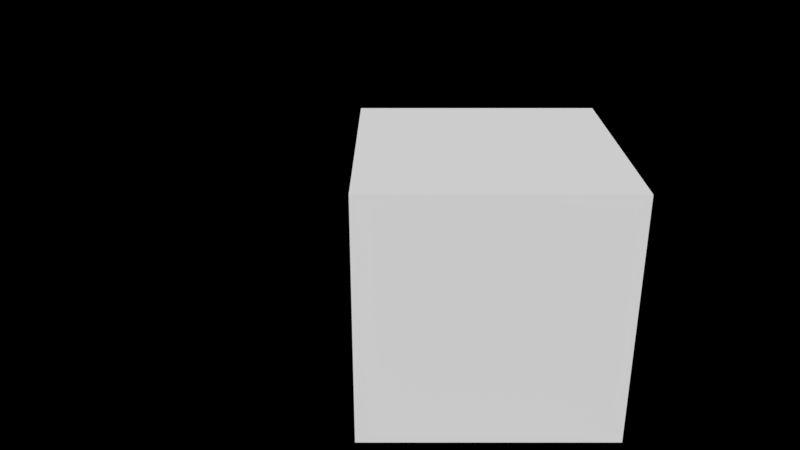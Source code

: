 # Source: pbr.blend  (saved by Blender 2.79.0; exported with 4.5.12 LTS)
import bpy
from mathutils import Matrix  # noqa: F401  (used for matrix-valued properties, if any)

bpy.ops.wm.read_factory_settings(use_empty=True)
scene = bpy.context.scene
scene.name = 'Scene'

# ---- collections
col_collection_1 = bpy.data.collections.new('Collection 1'); scene.collection.children.link(col_collection_1)

# ---- materials (node trees are filled in below, after node groups)
mat_pbr = bpy.data.materials.new('pbr')
mat_pbr.alpha_threshold = 0.0
mat_pbr.roughness = 0.5

# ---- node groups
ng_pbr = bpy.data.node_groups.new('PBR', 'ShaderNodeTree')
_s = ng_pbr.interface.new_socket(name='Shader', in_out='OUTPUT', socket_type='NodeSocketShader')
_s = ng_pbr.interface.new_socket(name='Base Color', in_out='INPUT', socket_type='NodeSocketColor')
_s.default_value = (1.0, 1.0, 1.0, 1.0)
_s = ng_pbr.interface.new_socket(name='Normal', in_out='INPUT', socket_type='NodeSocketColor')
_s.default_value = (0.5, 0.5, 1.0, 1.0)
_s = ng_pbr.interface.new_socket(name='Roughness', in_out='INPUT', socket_type='NodeSocketFloat')
_s.subtype = 'FACTOR'
_s.default_value = 1.0
_s.min_value = 0.0
_s.max_value = 1.0
_s = ng_pbr.interface.new_socket(name='Metallic', in_out='INPUT', socket_type='NodeSocketFloat')
_s.subtype = 'FACTOR'
_s.min_value = 0.0
_s.max_value = 1.0
_s = ng_pbr.interface.new_socket(name='Emission', in_out='INPUT', socket_type='NodeSocketFloat')
_s.subtype = 'FACTOR'
_s.min_value = 0.0
_s.max_value = 10.0
_s = ng_pbr.interface.new_socket(name='Opacity', in_out='INPUT', socket_type='NodeSocketFloat')
_s.subtype = 'FACTOR'
_s.default_value = 1.0
_s.min_value = 0.0
_s.max_value = 1.0
_s = ng_pbr.interface.new_socket(name='Transmission', in_out='INPUT', socket_type='NodeSocketFloat')
_s.subtype = 'FACTOR'
_s.min_value = 0.0
_s.max_value = 1.0
_s = ng_pbr.interface.new_socket(name='Ambient occlusion', in_out='INPUT', socket_type='NodeSocketFloat')
_s.default_value = 1.0
_s.min_value = 0.0
_s.max_value = 1.0
_N = ng_pbr.nodes; _L = ng_pbr.links
n0 = _N.new('ShaderNodeBsdfTransparent'); n0.name = 'Transparent BSDF'; n0.location = (681, 277)
n1 = _N.new('NodeGroupOutput'); n1.name = 'Group Output'; n1.location = (1108, 118)
n2 = _N.new('ShaderNodeMixShader'); n2.name = 'Mix Shader.001'; n2.location = (888, 220)
n3 = _N.new('NodeGroupInput'); n3.name = 'Group Input'; n3.location = (-805, 50)
n4 = _N.new('ShaderNodeBsdfPrincipled'); n4.name = 'Principled BSDF'; n4.location = (90, 704)
n4.width = 150
n4.subsurface_method = 'BURLEY'
n4.inputs[3].default_value = 1.45
n4.inputs[9].default_value = (1.0, 1.0, 1.0)
n4.inputs[13].default_value = 0.0
n5 = _N.new('ShaderNodeNormalMap'); n5.name = 'Normal Map'; n5.location = (-184, 178)
n6 = _N.new('ShaderNodeMixShader'); n6.name = 'Mix Shader'; n6.location = (659, 21)
n7 = _N.new('ShaderNodeEmission'); n7.name = 'Emission'; n7.location = (107, -166)
_L.new(n3.outputs[1], n5.inputs[1])
_L.new(n5.outputs[0], n4.inputs[5])
_L.new(n3.outputs[2], n4.inputs[2])
_L.new(n3.outputs[3], n4.inputs[1])
_L.new(n7.outputs[0], n6.inputs[2])
_L.new(n4.outputs[0], n6.inputs[1])
_L.new(n0.outputs[0], n2.inputs[1])
_L.new(n3.outputs[5], n2.inputs[0])
_L.new(n6.outputs[0], n2.inputs[2])
_L.new(n2.outputs[0], n1.inputs[0])
_L.new(n3.outputs[6], n4.inputs[18])
_L.new(n3.outputs[0], n7.inputs[0])
_L.new(n3.outputs[4], n6.inputs[0])
_L.new(n3.outputs[0], n4.inputs[0])
n1.is_active_output = True

# ---- material node trees
mat_pbr.use_nodes = True; mat_pbr.node_tree.nodes.clear()
_N = mat_pbr.node_tree.nodes; _L = mat_pbr.node_tree.links
n0 = _N.new('ShaderNodeOutputMaterial'); n0.name = 'Material Output'; n0.location = (300, 300)
n1 = _N.new('ShaderNodeGroup'); n1.name = 'PBR'; n1.location = (58, 375)
n1.node_tree = ng_pbr
n1.inputs[0].default_value = (1.0, 1.0, 1.0, 1.0)
n1.inputs[1].default_value = (0.5, 0.5, 1.0, 1.0)
n1.inputs[2].default_value = 1.0
n1.inputs[3].default_value = 0.0
n1.inputs[4].default_value = 0.0
n1.inputs[5].default_value = 1.0
n1.inputs[6].default_value = 0.0
n1.inputs[7].default_value = 1.0
_L.new(n1.outputs[0], n0.inputs[0])
n0.is_active_output = True

# ---- world
world_world = bpy.data.worlds.new('World'); scene.world = world_world
world_world.color = (0.0, 0.0, 0.0)
world_world.use_sun_shadow = False
world_world.sun_shadow_jitter_overblur = 0.0
world_world.cycles.sampling_method = 'MANUAL'

# ---- cameras
cam_camera = bpy.data.cameras.new('Camera')
cam_camera.clip_end = 100.0
cam_camera.lens = 35.0
cam_camera.sensor_width = 32.0
cam_camera.sensor_height = 18.0
cam_camera.display_size = 2.0
cam_camera.dof.focus_distance = 0.0

# ---- meshes
me_cube = bpy.data.meshes.new('Cube')
me_cube.from_pydata([(-1.0, -1.0, -1.0), (-1.0, -1.0, 1.0), (-1.0, 1.0, -1.0), (-1.0, 1.0, 1.0), (1.0, -1.0, -1.0), (1.0, -1.0, 1.0), (1.0, 1.0, -1.0), (1.0, 1.0, 1.0)], [], [(0, 1, 3, 2), (2, 3, 7, 6), (6, 7, 5, 4), (4, 5, 1, 0), (2, 6, 4, 0), (7, 3, 1, 5)])
me_cube.materials.append(mat_pbr)
me_cube.use_remesh_preserve_volume = False
me_cube.use_remesh_preserve_attributes = False
me_cube.use_mirror_vertex_groups = False
me_cube.update()

# ---- objects
ob_camera = bpy.data.objects.new('Camera', cam_camera)
ob_cube = bpy.data.objects.new('Cube', me_cube)

# ---- transforms, parenting, visibility, modifiers, constraints
ob_camera.location = (-0.6627, -6.325, 3.146)
ob_camera.rotation_euler = (1.153, 2.029e-16, 1.319e-16)
ob_camera.lineart.crease_threshold = 0.0
ob_cube.location = (0.0, 0.0, 0.0)
ob_cube.lineart.crease_threshold = 0.0

# ---- collection membership
col_collection_1.objects.link(ob_camera)
col_collection_1.objects.link(ob_cube)

# ---- scene / render settings (as saved in the file)
scene.camera = ob_camera
scene.frame_start = 1; scene.frame_end = 250; scene.frame_set(1)
scene.render.engine = 'CYCLES'
scene.render.resolution_percentage = 50
scene.render.dither_intensity = 0.0
scene.cycles.use_denoising = False
scene.cycles.samples = 128
scene.cycles.sampling_pattern = 'TABULATED_SOBOL'
scene.cycles.use_adaptive_sampling = False
scene.cycles.use_light_tree = False
scene.cycles.blur_glossy = 0.0
scene.cycles.sample_clamp_indirect = 0.0
scene.view_settings.view_transform = 'Standard'
bpy.context.view_layer.update()

# ---- added for rendering (the .blend has no usable light): sun
light_auto_sun = bpy.data.lights.new('AutoSun', 'SUN')
light_auto_sun.energy = 3.0
light_auto_sun.angle = 0.0523599
ob_auto_sun = bpy.data.objects.new('AutoSun', light_auto_sun)
scene.collection.objects.link(ob_auto_sun)
ob_auto_sun.rotation_euler = (0.872665, 0.174533, 0.523599)
bpy.context.view_layer.update()
